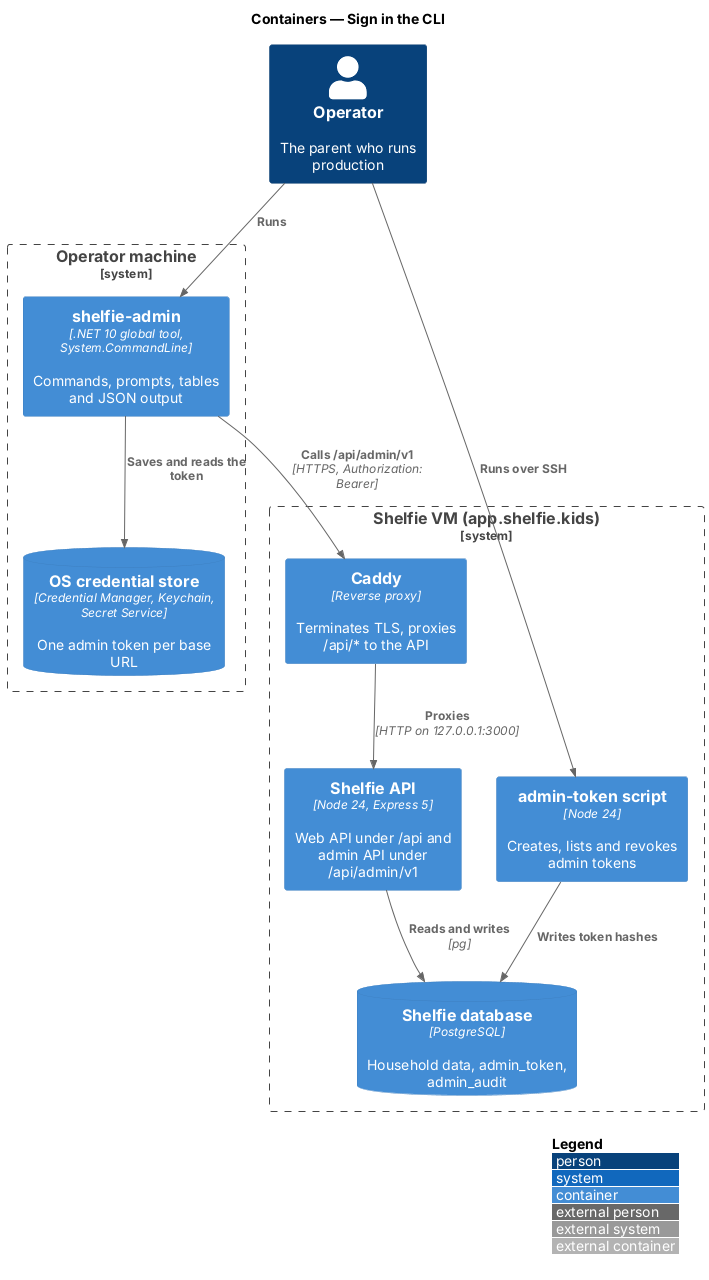

The diagram above was rendered by PlantUML. Its source (embedded in the PNG):
@startuml
!include <C4/C4_Container>
LAYOUT_WITH_LEGEND()
title Containers — Sign in the CLI

Person(op, "Operator", "The parent who runs production")
System_Boundary(machine, "Operator machine") {
  Container(cli, "shelfie-admin", ".NET 10 global tool, System.CommandLine", "Commands, prompts, tables and JSON output")
  ContainerDb(store, "OS credential store", "Credential Manager, Keychain, Secret Service", "One admin token per base URL")
}
System_Boundary(vm, "Shelfie VM (app.shelfie.kids)") {
  Container(caddy, "Caddy", "Reverse proxy", "Terminates TLS, proxies /api/* to the API")
  Container(api, "Shelfie API", "Node 24, Express 5", "Web API under /api and admin API under /api/admin/v1")
  ContainerDb(db, "Shelfie database", "PostgreSQL", "Household data, admin_token, admin_audit")
  Container(script, "admin-token script", "Node 24", "Creates, lists and revokes admin tokens")
}
Rel(op, cli, "Runs")
Rel(cli, store, "Saves and reads the token")
Rel(cli, caddy, "Calls /api/admin/v1", "HTTPS, Authorization: Bearer")
Rel(caddy, api, "Proxies", "HTTP on 127.0.0.1:3000")
Rel(api, db, "Reads and writes", "pg")
Rel(op, script, "Runs over SSH")
Rel(script, db, "Writes token hashes")
@enduml